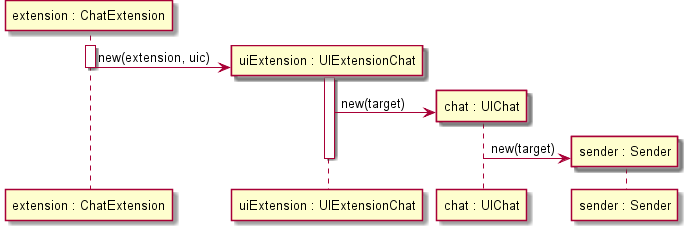

The diagram above was rendered by PlantUML. Its source (embedded in the PNG):
@startuml doc-files/us079_design_sender.png
 participant "extension : ChatExtension" as EExample
 participant "uiExtension : UIExtensionChat" as UIExt
 participant "chat : UIChat" as ch
 participant "sender : Sender" as snd
 	activate EExample
 	create UIExt
 	EExample -> UIExt : new(extension, uic)
 	deactivate EExample
 	activate UIExt
 	create ch
        UIExt -> ch: new(target)
        create snd
        ch -> snd: new(target)
 	deactivate UIExt

@enduml